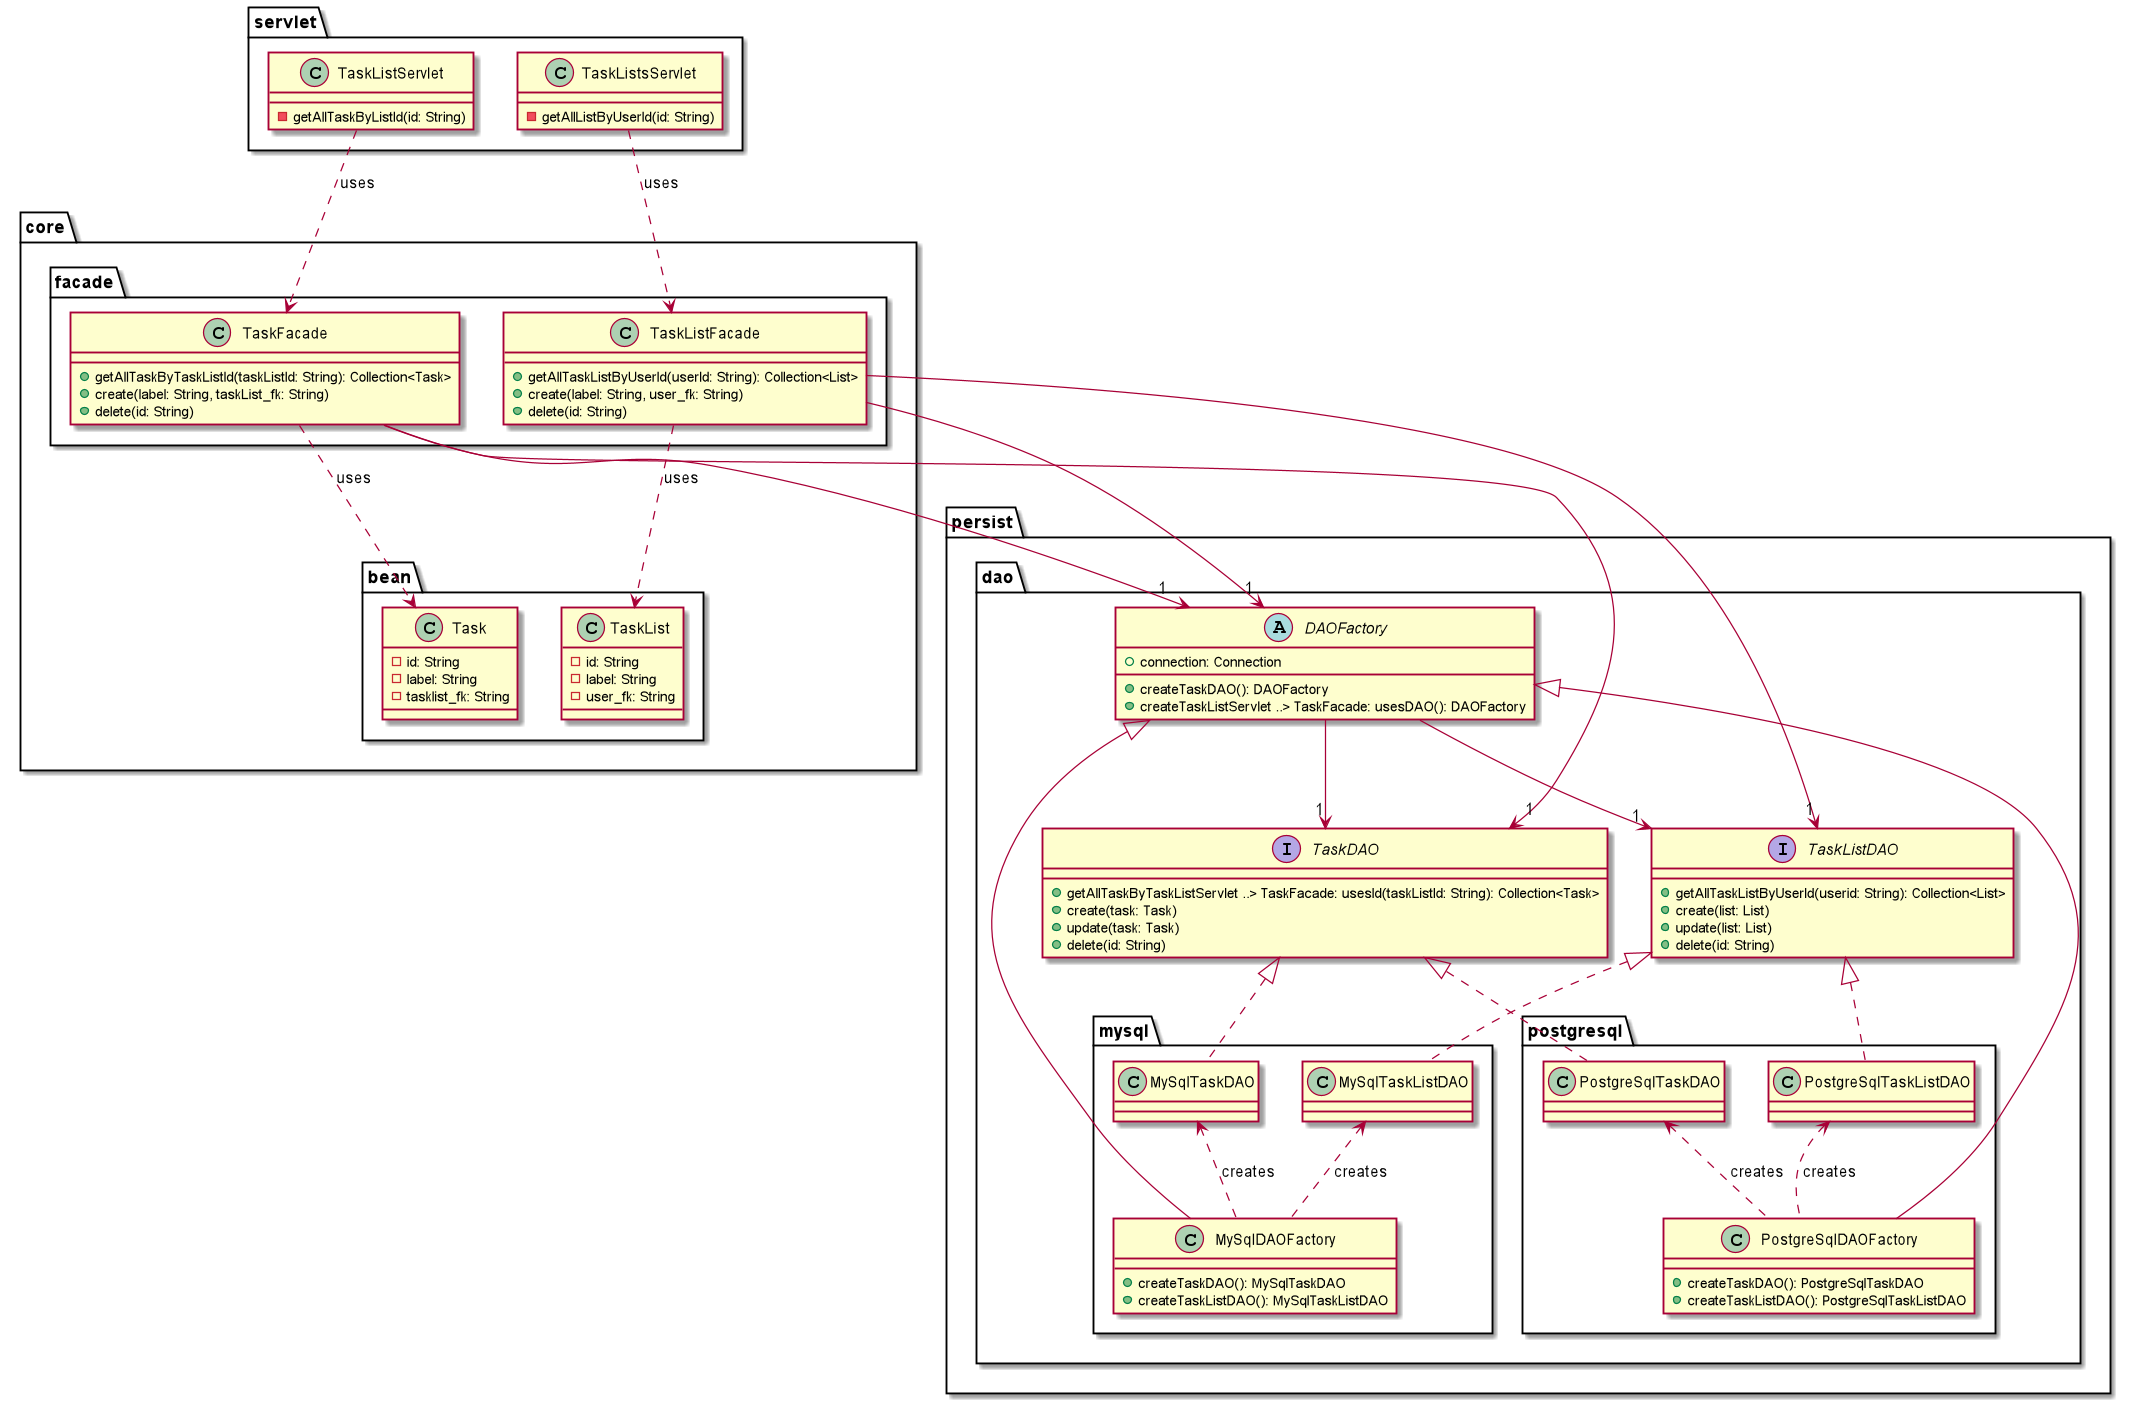

The diagram above was rendered by PlantUML. Its source (embedded in the PNG):
@startuml

package persist{
    package dao{
        abstract class DAOFactory{
            + connection: Connection
            + createTaskDAO(): DAOFactory
            + createTaskListServlet ..> TaskFacade: usesDAO(): DAOFactory
        }
        interface TaskDAO{
            + getAllTaskByTaskListServlet ..> TaskFacade: usesId(taskListId: String): Collection<Task>
            + create(task: Task)
            + update(task: Task)
            + delete(id: String)
        }
        interface TaskListDAO{
            + getAllTaskListByUserId(userid: String): Collection<List>
            + create(list: List)
            + update(list: List)
            + delete(id: String)
        }
        package mysql{
            class MySqlDAOFactory{
                + createTaskDAO(): MySqlTaskDAO
                + createTaskListDAO(): MySqlTaskListDAO
            }
            class MySqlTaskDAO{}
            class MySqlTaskListDAO{}
        }
        package postgresql{
            class PostgreSqlDAOFactory{
                + createTaskDAO(): PostgreSqlTaskDAO
                + createTaskListDAO(): PostgreSqlTaskListDAO
            }
            class PostgreSqlTaskDAO{}
            class PostgreSqlTaskListDAO{}
        }
    }
}

package core{
    package facade{
        class TaskFacade{
            + getAllTaskByTaskListId(taskListId: String): Collection<Task>
            + create(label: String, taskList_fk: String)
            + delete(id: String)
        }
        class TaskListFacade{
            + getAllTaskListByUserId(userId: String): Collection<List>
            + create(label: String, user_fk: String)
            + delete(id: String)
        }
    }
    package bean{
        class Task{
            - id: String
            - label: String
            - tasklist_fk: String
        }
        class TaskList{
            - id: String
            - label: String
            - user_fk: String
        }
    }
}

package servlet{
    class TaskListServlet{
        - getAllTaskByListId(id: String)
    }
    class TaskListsServlet{
        - getAllListByUserId(id: String)
    }
}

DAOFactory <|-- MySqlDAOFactory
DAOFactory <|-- PostgreSqlDAOFactory

DAOFactory --> "1" TaskDAO
DAOFactory --> "1" TaskListDAO

TaskDAO <|.. MySqlTaskDAO
TaskListDAO <|.. MySqlTaskListDAO

MySqlTaskDAO <.. MySqlDAOFactory: creates
MySqlTaskListDAO <.. MySqlDAOFactory: creates

PostgreSqlTaskDAO <.. PostgreSqlDAOFactory: creates
PostgreSqlTaskListDAO <.. PostgreSqlDAOFactory: creates

TaskDAO <|.. PostgreSqlTaskDAO
TaskListDAO <|.. PostgreSqlTaskListDAO

TaskFacade ..> Task: uses
TaskListFacade ..> TaskList: uses

TaskFacade --> "1" DAOFactory
TaskListFacade --> "1" DAOFactory

TaskFacade --> "1" TaskDAO
TaskListFacade --> "1" TaskListDAO

TaskListServlet ..> TaskFacade: uses
TaskListsServlet ..> TaskListFacade: uses

@enduml